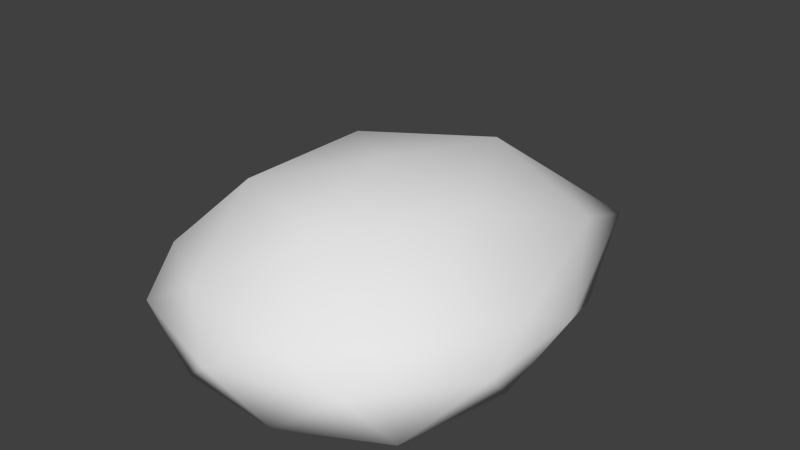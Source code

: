 # Source: decoration_boulder_3.blend  (saved by Blender 2.70.0; exported with 4.5.12 LTS)
import bpy
from mathutils import Matrix  # noqa: F401  (used for matrix-valued properties, if any)

bpy.ops.wm.read_factory_settings(use_empty=True)
scene = bpy.context.scene
scene.name = 'Scene'

# ---- collections
col_collection_1 = bpy.data.collections.new('Collection 1'); scene.collection.children.link(col_collection_1)

# ---- world
world_world = bpy.data.worlds.new('World'); scene.world = world_world
world_world.color = (0.05088, 0.05088, 0.05088)
world_world.use_sun_shadow = False
world_world.sun_shadow_jitter_overblur = 0.0
world_world.cycles.sampling_method = 'MANUAL'
world_world.cycles.sample_map_resolution = 256

# ---- meshes
me_icosphere = bpy.data.meshes.new('Icosphere')
me_icosphere.from_pydata([(-3.399e-10, -0.05052, -0.333), (0.642, -0.5573, -0.333), (-0.2452, -0.7403, -0.333), (-0.7935, 0.06278, -0.333), (-0.2452, 1.289, -0.333), (0.642, 0.7249, -0.333), (0.2452, -0.7402, -0.002025), (-0.642, -0.452, -0.002025), (-0.642, 0.7637, -0.002025), (0.2452, 1.106, -0.002025), (0.7935, -0.005644, -0.002028), (-3.399e-10, 0.08884, 0.3708), (-0.1441, -0.4788, -0.333), (0.3773, -0.4119, -0.333), (0.2332, -0.7735, -0.333), (0.7547, -0.05552, -0.333), (0.3773, 0.3682, -0.333), (-0.4664, 0.06662, -0.333), (-0.6106, -0.4291, -0.333), (-0.1441, 0.7961, -0.333), (-0.6106, 0.8533, -0.333), (0.2332, 1.175, -0.333), (0.8438, -0.2876, -0.1097), (0.8438, 0.2327, -0.1148), (-3.399e-10, -0.8727, -0.1169), (0.5215, -0.7051, -0.1169), (-0.8438, -0.2597, -0.1169), (-0.5215, -0.7033, -0.1169), (-0.5215, 1.157, -0.09747), (-0.8438, 0.5253, -0.1097), (0.5215, 1.157, -0.1151), (-3.399e-10, 1.327, -0.1079), (0.6106, -0.4291, 0.05909), (-0.2332, -0.7033, 0.05909), (-0.7547, 0.08864, 0.05909), (-0.2332, 1.064, 0.05909), (0.6106, 0.7208, 0.05909), (0.1441, -0.4291, 0.2964), (0.4664, 0.06977, 0.2905), (-0.3773, -0.2597, 0.2944), (-0.3773, 0.3918, 0.2919), (0.1441, 0.7012, 0.3032)], [], [(0, 13, 12), (1, 13, 15), (0, 12, 17), (0, 17, 19), (0, 19, 16), (1, 15, 22), (2, 14, 24), (3, 18, 26), (4, 20, 28), (5, 21, 30), (1, 22, 25), (2, 24, 27), (3, 26, 29), (4, 28, 31), (5, 30, 23), (6, 32, 37), (7, 33, 39), (8, 34, 40), (9, 35, 41), (10, 36, 38), (12, 14, 2), (12, 13, 14), (13, 1, 14), (15, 16, 5), (15, 13, 16), (13, 0, 16), (17, 18, 3), (17, 12, 18), (12, 2, 18), (19, 20, 4), (19, 17, 20), (17, 3, 20), (16, 21, 5), (16, 19, 21), (19, 4, 21), (22, 23, 10), (22, 15, 23), (15, 5, 23), (24, 25, 6), (24, 14, 25), (14, 1, 25), (26, 27, 7), (26, 18, 27), (18, 2, 27), (28, 29, 8), (28, 20, 29), (20, 3, 29), (30, 31, 9), (30, 21, 31), (21, 4, 31), (25, 32, 6), (25, 22, 32), (22, 10, 32), (27, 33, 7), (27, 24, 33), (24, 6, 33), (29, 34, 8), (29, 26, 34), (26, 7, 34), (31, 35, 9), (31, 28, 35), (28, 8, 35), (23, 36, 10), (23, 30, 36), (30, 9, 36), (37, 38, 11), (37, 32, 38), (32, 10, 38), (39, 37, 11), (39, 33, 37), (33, 6, 37), (40, 39, 11), (40, 34, 39), (34, 7, 39), (41, 40, 11), (41, 35, 40), (35, 8, 40), (38, 41, 11), (38, 36, 41), (36, 9, 41)])
me_icosphere.polygons.foreach_set('use_smooth', [True] * 80)
_uv = me_icosphere.uv_layers.new(name='UVMap')
_uv.uv.foreach_set('vector', [0.7519, 0.4312, 0.7511, 0.3396, 0.8348, 0.407, 0.7279, 0.2763, 0.7511, 0.3396, 0.6741, 0.3112, 0.7519, 0.4312, 0.8348, 0.407, 0.7906, 0.5165, 0.7519, 0.4312, 0.7906, 0.5165, 0.683, 0.5494, 0.7519, 0.4312, 0.683, 0.5494, 0.6748, 0.413, 0.7279, 0.2763, 0.6741, 0.3112, 0.6246, 0.2777, 0.4322, 0.3685, 0.4429, 0.3033, 0.4657, 0.3287, 0.3874, 0.5602, 0.4126, 0.4633, 0.4229, 0.5368, 0.6733, 0.6432, 0.7099, 0.6448, 0.6683, 0.7043, 0.6618, 0.4173, 0.661, 0.5436, 0.6424, 0.5203, 0.7279, 0.2763, 0.6246, 0.2777, 0.9376, 0.2995, 0.4322, 0.3685, 0.4657, 0.3287, 0.4411, 0.4273, 0.3874, 0.5602, 0.4229, 0.5368, 0.3678, 0.6528, 0.6733, 0.6432, 0.6683, 0.7043, 0.6501, 0.6335, 0.6618, 0.4173, 0.6424, 0.5203, 0.6432, 0.3539, 0.5099, 0.3267, 0.5582, 0.3133, 0.5232, 0.3961, 0.4596, 0.498, 0.4818, 0.4056, 0.4965, 0.4987, 0.6022, 0.6739, 0.4692, 0.5935, 0.5369, 0.5862, 0.6207, 0.5734, 0.6164, 0.6522, 0.582, 0.5411, 0.6024, 0.3446, 0.611, 0.4594, 0.5664, 0.4084, 0.4161, 0.3921, 0.4429, 0.3033, 0.4322, 0.3685, 0.8348, 0.407, 0.7511, 0.3396, 0.8621, 0.3194, 0.7511, 0.3396, 0.7279, 0.2763, 0.8621, 0.3194, 0.6741, 0.3112, 0.6748, 0.413, 0.6618, 0.4173, 0.6741, 0.3112, 0.7511, 0.3396, 0.6748, 0.413, 0.7511, 0.3396, 0.7519, 0.4312, 0.6748, 0.413, 0.3766, 0.5082, 0.4126, 0.4633, 0.3874, 0.5602, 0.3766, 0.5082, 0.4161, 0.3921, 0.4126, 0.4633, 0.4161, 0.3921, 0.4322, 0.3685, 0.4126, 0.4633, 0.683, 0.5494, 0.7099, 0.6448, 0.6733, 0.6432, 0.683, 0.5494, 0.7906, 0.5165, 0.7099, 0.6448, 0.7906, 0.5165, 0.8043, 0.5723, 0.7099, 0.6448, 0.6748, 0.413, 0.661, 0.5436, 0.6618, 0.4173, 0.6748, 0.413, 0.683, 0.5494, 0.661, 0.5436, 0.683, 0.5494, 0.6733, 0.6432, 0.661, 0.5436, 0.6246, 0.2777, 0.6432, 0.3539, 0.6024, 0.3446, 0.6246, 0.2777, 0.6741, 0.3112, 0.6432, 0.3539, 0.6741, 0.3112, 0.6618, 0.4173, 0.6432, 0.3539, 0.4657, 0.3287, 0.5103, 0.2725, 0.5099, 0.3267, 0.4657, 0.3287, 0.4429, 0.3033, 0.5103, 0.2725, 0.8621, 0.3194, 0.7279, 0.2763, 0.9376, 0.2995, 0.4229, 0.5368, 0.4411, 0.4273, 0.4596, 0.498, 0.4229, 0.5368, 0.4126, 0.4633, 0.4411, 0.4273, 0.4126, 0.4633, 0.4322, 0.3685, 0.4411, 0.4273, 0.6683, 0.7043, 0.7803, 0.6592, 0.6022, 0.6739, 0.6683, 0.7043, 0.7099, 0.6448, 0.7803, 0.6592, 0.7099, 0.6448, 0.8043, 0.5723, 0.7803, 0.6592, 0.6424, 0.5203, 0.6501, 0.6335, 0.6207, 0.5734, 0.6424, 0.5203, 0.661, 0.5436, 0.6501, 0.6335, 0.661, 0.5436, 0.6733, 0.6432, 0.6501, 0.6335, 0.5103, 0.2725, 0.5582, 0.3133, 0.5099, 0.3267, 0.5103, 0.2725, 0.6246, 0.2777, 0.5582, 0.3133, 0.6246, 0.2777, 0.6024, 0.3446, 0.5582, 0.3133, 0.4411, 0.4273, 0.4818, 0.4056, 0.4596, 0.498, 0.4411, 0.4273, 0.4657, 0.3287, 0.4818, 0.4056, 0.4657, 0.3287, 0.5099, 0.3267, 0.4818, 0.4056, 0.7803, 0.6592, 0.4692, 0.5935, 0.6022, 0.6739, 0.3678, 0.6528, 0.4229, 0.5368, 0.4692, 0.5935, 0.4229, 0.5368, 0.4596, 0.498, 0.4692, 0.5935, 0.6501, 0.6335, 0.6164, 0.6522, 0.6207, 0.5734, 0.6501, 0.6335, 0.6683, 0.7043, 0.6164, 0.6522, 0.6683, 0.7043, 0.6022, 0.6739, 0.6164, 0.6522, 0.6432, 0.3539, 0.611, 0.4594, 0.6024, 0.3446, 0.6432, 0.3539, 0.6424, 0.5203, 0.611, 0.4594, 0.6424, 0.5203, 0.6207, 0.5734, 0.611, 0.4594, 0.5232, 0.3961, 0.5664, 0.4084, 0.5382, 0.4902, 0.5232, 0.3961, 0.5582, 0.3133, 0.5664, 0.4084, 0.5582, 0.3133, 0.6024, 0.3446, 0.5664, 0.4084, 0.4965, 0.4987, 0.5232, 0.3961, 0.5382, 0.4902, 0.4965, 0.4987, 0.4818, 0.4056, 0.5232, 0.3961, 0.4818, 0.4056, 0.5099, 0.3267, 0.5232, 0.3961, 0.5369, 0.5862, 0.4965, 0.4987, 0.5382, 0.4902, 0.5369, 0.5862, 0.4692, 0.5935, 0.4965, 0.4987, 0.4692, 0.5935, 0.4596, 0.498, 0.4965, 0.4987, 0.582, 0.5411, 0.5369, 0.5862, 0.5382, 0.4902, 0.582, 0.5411, 0.6164, 0.6522, 0.5369, 0.5862, 0.6164, 0.6522, 0.6022, 0.6739, 0.5369, 0.5862, 0.5664, 0.4084, 0.582, 0.5411, 0.5382, 0.4902, 0.5664, 0.4084, 0.611, 0.4594, 0.582, 0.5411, 0.611, 0.4594, 0.6207, 0.5734, 0.582, 0.5411])
me_icosphere.use_remesh_preserve_volume = False
me_icosphere.use_remesh_preserve_attributes = False
me_icosphere.use_mirror_vertex_groups = False
me_icosphere.update()

# ---- objects
ob_icosphere = bpy.data.objects.new('Icosphere', me_icosphere)

# ---- transforms, parenting, visibility, modifiers, constraints
ob_icosphere.location = (0.0, 0.0, 0.0)
ob_icosphere.lineart.crease_threshold = 0.0

# ---- collection membership
col_collection_1.objects.link(ob_icosphere)

# ---- scene / render settings (as saved in the file)
scene.frame_start = 1; scene.frame_end = 250; scene.frame_set(1)
scene.render.engine = 'BLENDER_EEVEE_NEXT'
scene.render.resolution_percentage = 50
scene.render.dither_intensity = 0.0
scene.cycles.use_denoising = False
scene.cycles.samples = 10
scene.cycles.sampling_pattern = 'TABULATED_SOBOL'
scene.cycles.light_sampling_threshold = 0.0
scene.cycles.use_adaptive_sampling = False
scene.cycles.use_light_tree = False
scene.cycles.blur_glossy = 0.0
scene.cycles.volume_bounces = 1
scene.cycles.pixel_filter_type = 'GAUSSIAN'
scene.cycles.sample_clamp_indirect = 0.0
scene.view_settings.view_transform = 'Standard'
bpy.context.view_layer.update()

# ---- added for rendering (the .blend has no active camera and no usable light): camera, sun
cam_auto = bpy.data.cameras.new('AutoCamera')
cam_auto.lens = 50.0
cam_auto.sensor_width = 36.0
cam_auto.clip_end = 1000.0
ob_auto_camera = bpy.data.objects.new('AutoCamera', cam_auto)
scene.collection.objects.link(ob_auto_camera)
ob_auto_camera.location = (2.64634, -2.94859, 2.13595)
ob_auto_camera.rotation_euler = (1.09748, -7.21219e-08, 0.694738)
scene.camera = ob_auto_camera
light_auto_sun = bpy.data.lights.new('AutoSun', 'SUN')
light_auto_sun.energy = 3.0
light_auto_sun.angle = 0.0523599
ob_auto_sun = bpy.data.objects.new('AutoSun', light_auto_sun)
scene.collection.objects.link(ob_auto_sun)
ob_auto_sun.rotation_euler = (0.872665, 0.174533, 0.523599)
bpy.context.view_layer.update()
